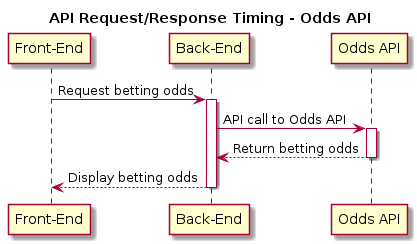

The diagram above was rendered by PlantUML. Its source (embedded in the PNG):
@startuml

title API Request/Response Timing - Odds API

participant "Front-End" as FE
participant "Back-End" as BE
participant "Odds API" as OddsAPI

FE -> BE : Request betting odds
activate BE
BE -> OddsAPI : API call to Odds API
activate OddsAPI
OddsAPI --> BE : Return betting odds
deactivate OddsAPI
BE --> FE : Display betting odds
deactivate BE

@enduml